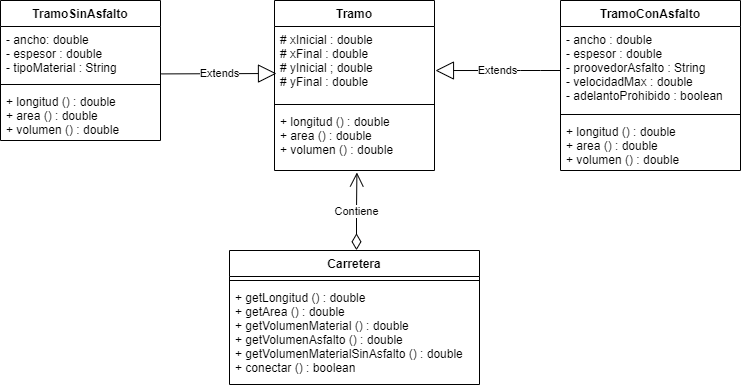

The diagram above was exported from draw.io. Its source (the exported page's mxGraphModel, read from the mxfile embedded in the PNG):
<mxGraphModel dx="792" dy="807" grid="1" gridSize="10" guides="1" tooltips="1" connect="1" arrows="1" fold="1" page="1" pageScale="1" pageWidth="827" pageHeight="1169" math="0" shadow="0">
  <root>
    <mxCell id="0" />
    <mxCell id="1" parent="0" />
    <mxCell id="GB51kBh0rQScLeDsxM5E-1" value="Tramo" style="swimlane;fontStyle=1;align=center;verticalAlign=top;childLayout=stackLayout;horizontal=1;startSize=26;horizontalStack=0;resizeParent=1;resizeParentMax=0;resizeLast=0;collapsible=1;marginBottom=0;" vertex="1" parent="1">
      <mxGeometry x="318" y="40" width="160" height="170" as="geometry" />
    </mxCell>
    <mxCell id="GB51kBh0rQScLeDsxM5E-2" value="# xInicial : double&#10;# xFinal : double&#10;# yInicial ; double&#10;# yFinal : double" style="text;strokeColor=none;fillColor=none;align=left;verticalAlign=top;spacingLeft=4;spacingRight=4;overflow=hidden;rotatable=0;points=[[0,0.5],[1,0.5]];portConstraint=eastwest;" vertex="1" parent="GB51kBh0rQScLeDsxM5E-1">
      <mxGeometry y="26" width="160" height="74" as="geometry" />
    </mxCell>
    <mxCell id="GB51kBh0rQScLeDsxM5E-3" value="" style="line;strokeWidth=1;fillColor=none;align=left;verticalAlign=middle;spacingTop=-1;spacingLeft=3;spacingRight=3;rotatable=0;labelPosition=right;points=[];portConstraint=eastwest;" vertex="1" parent="GB51kBh0rQScLeDsxM5E-1">
      <mxGeometry y="100" width="160" height="8" as="geometry" />
    </mxCell>
    <mxCell id="GB51kBh0rQScLeDsxM5E-4" value="+ longitud () : double&#10;+ area () : double&#10;+ volumen () : double" style="text;strokeColor=none;fillColor=none;align=left;verticalAlign=top;spacingLeft=4;spacingRight=4;overflow=hidden;rotatable=0;points=[[0,0.5],[1,0.5]];portConstraint=eastwest;" vertex="1" parent="GB51kBh0rQScLeDsxM5E-1">
      <mxGeometry y="108" width="160" height="62" as="geometry" />
    </mxCell>
    <mxCell id="GB51kBh0rQScLeDsxM5E-5" value="TramoConAsfalto" style="swimlane;fontStyle=1;align=center;verticalAlign=top;childLayout=stackLayout;horizontal=1;startSize=26;horizontalStack=0;resizeParent=1;resizeParentMax=0;resizeLast=0;collapsible=1;marginBottom=0;" vertex="1" parent="1">
      <mxGeometry x="604" y="40" width="180" height="170" as="geometry" />
    </mxCell>
    <mxCell id="GB51kBh0rQScLeDsxM5E-6" value="- ancho : double&#10;- espesor : double&#10;- proovedorAsfalto : String&#10;- velocidadMax : double&#10;- adelantoProhibido : boolean" style="text;strokeColor=none;fillColor=none;align=left;verticalAlign=top;spacingLeft=4;spacingRight=4;overflow=hidden;rotatable=0;points=[[0,0.5],[1,0.5]];portConstraint=eastwest;" vertex="1" parent="GB51kBh0rQScLeDsxM5E-5">
      <mxGeometry y="26" width="180" height="84" as="geometry" />
    </mxCell>
    <mxCell id="GB51kBh0rQScLeDsxM5E-7" value="" style="line;strokeWidth=1;fillColor=none;align=left;verticalAlign=middle;spacingTop=-1;spacingLeft=3;spacingRight=3;rotatable=0;labelPosition=right;points=[];portConstraint=eastwest;" vertex="1" parent="GB51kBh0rQScLeDsxM5E-5">
      <mxGeometry y="110" width="180" height="8" as="geometry" />
    </mxCell>
    <mxCell id="GB51kBh0rQScLeDsxM5E-8" value="+ longitud () : double&#10;+ area () : double&#10;+ volumen () : double" style="text;strokeColor=none;fillColor=none;align=left;verticalAlign=top;spacingLeft=4;spacingRight=4;overflow=hidden;rotatable=0;points=[[0,0.5],[1,0.5]];portConstraint=eastwest;" vertex="1" parent="GB51kBh0rQScLeDsxM5E-5">
      <mxGeometry y="118" width="180" height="52" as="geometry" />
    </mxCell>
    <mxCell id="GB51kBh0rQScLeDsxM5E-9" value="Extends" style="endArrow=block;endSize=16;endFill=0;html=1;rounded=0;entryX=1.006;entryY=0.595;entryDx=0;entryDy=0;entryPerimeter=0;" edge="1" parent="1" target="GB51kBh0rQScLeDsxM5E-2">
      <mxGeometry width="160" relative="1" as="geometry">
        <mxPoint x="604" y="110" as="sourcePoint" />
        <mxPoint x="474" y="110" as="targetPoint" />
        <Array as="points">
          <mxPoint x="584" y="110" />
          <mxPoint x="564" y="110" />
        </Array>
      </mxGeometry>
    </mxCell>
    <mxCell id="GB51kBh0rQScLeDsxM5E-10" value="TramoSinAsfalto" style="swimlane;fontStyle=1;align=center;verticalAlign=top;childLayout=stackLayout;horizontal=1;startSize=26;horizontalStack=0;resizeParent=1;resizeParentMax=0;resizeLast=0;collapsible=1;marginBottom=0;" vertex="1" parent="1">
      <mxGeometry x="44" y="40" width="160" height="140" as="geometry" />
    </mxCell>
    <mxCell id="GB51kBh0rQScLeDsxM5E-11" value="- ancho: double&#10;- espesor : double&#10;- tipoMaterial : String&#10;" style="text;strokeColor=none;fillColor=none;align=left;verticalAlign=top;spacingLeft=4;spacingRight=4;overflow=hidden;rotatable=0;points=[[0,0.5],[1,0.5]];portConstraint=eastwest;" vertex="1" parent="GB51kBh0rQScLeDsxM5E-10">
      <mxGeometry y="26" width="160" height="54" as="geometry" />
    </mxCell>
    <mxCell id="GB51kBh0rQScLeDsxM5E-12" value="" style="line;strokeWidth=1;fillColor=none;align=left;verticalAlign=middle;spacingTop=-1;spacingLeft=3;spacingRight=3;rotatable=0;labelPosition=right;points=[];portConstraint=eastwest;" vertex="1" parent="GB51kBh0rQScLeDsxM5E-10">
      <mxGeometry y="80" width="160" height="8" as="geometry" />
    </mxCell>
    <mxCell id="GB51kBh0rQScLeDsxM5E-13" value="+ longitud () : double&#10;+ area () : double&#10;+ volumen () : double" style="text;strokeColor=none;fillColor=none;align=left;verticalAlign=top;spacingLeft=4;spacingRight=4;overflow=hidden;rotatable=0;points=[[0,0.5],[1,0.5]];portConstraint=eastwest;" vertex="1" parent="GB51kBh0rQScLeDsxM5E-10">
      <mxGeometry y="88" width="160" height="52" as="geometry" />
    </mxCell>
    <mxCell id="GB51kBh0rQScLeDsxM5E-14" value="Extends" style="endArrow=block;endSize=16;endFill=0;html=1;rounded=0;exitX=1.004;exitY=0.878;exitDx=0;exitDy=0;exitPerimeter=0;" edge="1" parent="1" source="GB51kBh0rQScLeDsxM5E-11">
      <mxGeometry width="160" relative="1" as="geometry">
        <mxPoint x="120" y="170" as="sourcePoint" />
        <mxPoint x="320" y="113" as="targetPoint" />
      </mxGeometry>
    </mxCell>
    <mxCell id="GB51kBh0rQScLeDsxM5E-15" value="Carretera" style="swimlane;fontStyle=1;align=center;verticalAlign=top;childLayout=stackLayout;horizontal=1;startSize=26;horizontalStack=0;resizeParent=1;resizeParentMax=0;resizeLast=0;collapsible=1;marginBottom=0;" vertex="1" parent="1">
      <mxGeometry x="273" y="290" width="250" height="134" as="geometry" />
    </mxCell>
    <mxCell id="GB51kBh0rQScLeDsxM5E-17" value="" style="line;strokeWidth=1;fillColor=none;align=left;verticalAlign=middle;spacingTop=-1;spacingLeft=3;spacingRight=3;rotatable=0;labelPosition=right;points=[];portConstraint=eastwest;" vertex="1" parent="GB51kBh0rQScLeDsxM5E-15">
      <mxGeometry y="26" width="250" height="8" as="geometry" />
    </mxCell>
    <mxCell id="GB51kBh0rQScLeDsxM5E-18" value="+ getLongitud () : double&#10;+ getArea () : double&#10;+ getVolumenMaterial () : double&#10;+ getVolumenAsfalto () : double&#10;+ getVolumenMaterialSinAsfalto () : double&#10;+ conectar () : boolean" style="text;strokeColor=none;fillColor=none;align=left;verticalAlign=top;spacingLeft=4;spacingRight=4;overflow=hidden;rotatable=0;points=[[0,0.5],[1,0.5]];portConstraint=eastwest;" vertex="1" parent="GB51kBh0rQScLeDsxM5E-15">
      <mxGeometry y="34" width="250" height="100" as="geometry" />
    </mxCell>
    <mxCell id="GB51kBh0rQScLeDsxM5E-19" value="Contiene" style="endArrow=open;html=1;endSize=12;startArrow=diamondThin;startSize=14;startFill=0;edgeStyle=orthogonalEdgeStyle;rounded=0;entryX=0.515;entryY=1.032;entryDx=0;entryDy=0;entryPerimeter=0;exitX=0.508;exitY=-0.002;exitDx=0;exitDy=0;exitPerimeter=0;" edge="1" parent="1" source="GB51kBh0rQScLeDsxM5E-15" target="GB51kBh0rQScLeDsxM5E-4">
      <mxGeometry relative="1" as="geometry">
        <mxPoint x="330" y="260" as="sourcePoint" />
        <mxPoint x="490" y="260" as="targetPoint" />
        <Array as="points">
          <mxPoint x="400" y="250" />
          <mxPoint x="400" y="250" />
        </Array>
      </mxGeometry>
    </mxCell>
  </root>
</mxGraphModel>